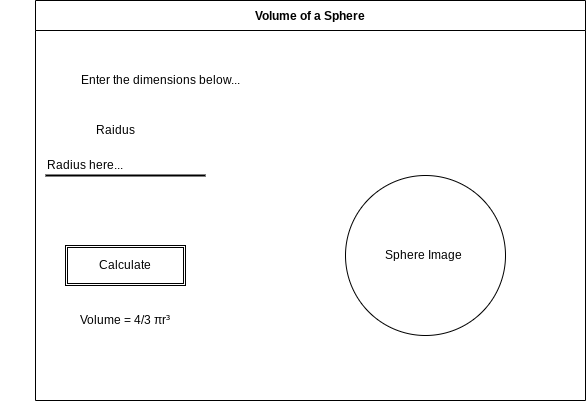

The diagram above was exported from draw.io. Its source (the exported page's mxGraphModel, read from the mxfile embedded in the PNG):
<mxGraphModel dx="594" dy="499" grid="1" gridSize="10" guides="1" tooltips="1" connect="1" arrows="1" fold="1" page="1" pageScale="1" pageWidth="850" pageHeight="1100" math="0" shadow="0">
  <root>
    <mxCell id="0" />
    <mxCell id="1" parent="0" />
    <mxCell id="6" value="Volume of a Sphere" style="swimlane;startSize=30;" vertex="1" parent="1">
      <mxGeometry x="180" width="550" height="400" as="geometry">
        <mxRectangle x="180" y="90" width="260" height="23" as="alternateBounds" />
      </mxGeometry>
    </mxCell>
    <mxCell id="8" value="" style="line;strokeWidth=2;html=1;" vertex="1" parent="6">
      <mxGeometry x="10" y="170" width="160" height="10" as="geometry" />
    </mxCell>
    <UserObject label="Radius here..." placeholders="1" id="11">
      <mxCell style="text;html=1;strokeColor=none;fillColor=none;align=left;verticalAlign=middle;whiteSpace=wrap;overflow=hidden;" vertex="1" parent="6">
        <mxGeometry x="10" y="140" width="160" height="50" as="geometry" />
      </mxCell>
    </UserObject>
    <UserObject label="Raidus" placeholders="1" name="Variable" id="14">
      <mxCell style="text;html=1;strokeColor=none;fillColor=none;align=center;verticalAlign=middle;whiteSpace=wrap;overflow=hidden;" vertex="1" parent="6">
        <mxGeometry x="40" y="120" width="80" height="20" as="geometry" />
      </mxCell>
    </UserObject>
    <UserObject label="Enter the dimensions below..." placeholders="1" name="Variable" id="16">
      <mxCell style="text;html=1;strokeColor=none;fillColor=none;align=center;verticalAlign=middle;whiteSpace=wrap;overflow=hidden;" vertex="1" parent="6">
        <mxGeometry y="70" width="250" height="20" as="geometry" />
      </mxCell>
    </UserObject>
    <UserObject label="Volume = 4/3 πr³&lt;br&gt;&amp;nbsp;" placeholders="1" name="Variable" id="17">
      <mxCell style="text;html=1;strokeColor=none;fillColor=none;align=center;verticalAlign=middle;whiteSpace=wrap;overflow=hidden;" vertex="1" parent="6">
        <mxGeometry x="-35" y="310" width="250" height="20" as="geometry" />
      </mxCell>
    </UserObject>
    <mxCell id="18" value="" style="shape=ext;double=1;rounded=0;whiteSpace=wrap;html=1;" vertex="1" parent="6">
      <mxGeometry x="30" y="245" width="120" height="40" as="geometry" />
    </mxCell>
    <UserObject label="Calculate" placeholders="1" name="Variable" id="19">
      <mxCell style="text;html=1;strokeColor=none;fillColor=none;align=center;verticalAlign=middle;whiteSpace=wrap;overflow=hidden;" vertex="1" parent="6">
        <mxGeometry x="50" y="255" width="80" height="20" as="geometry" />
      </mxCell>
    </UserObject>
    <mxCell id="22" value="" style="ellipse;whiteSpace=wrap;html=1;aspect=fixed;" vertex="1" parent="6">
      <mxGeometry x="310" y="175" width="160" height="160" as="geometry" />
    </mxCell>
    <UserObject label="Sphere Image&amp;nbsp;" placeholders="1" name="Variable" id="21">
      <mxCell style="text;html=1;strokeColor=none;fillColor=none;align=center;verticalAlign=middle;whiteSpace=wrap;overflow=hidden;" vertex="1" parent="6">
        <mxGeometry x="290" y="245" width="200" height="20" as="geometry" />
      </mxCell>
    </UserObject>
  </root>
</mxGraphModel>